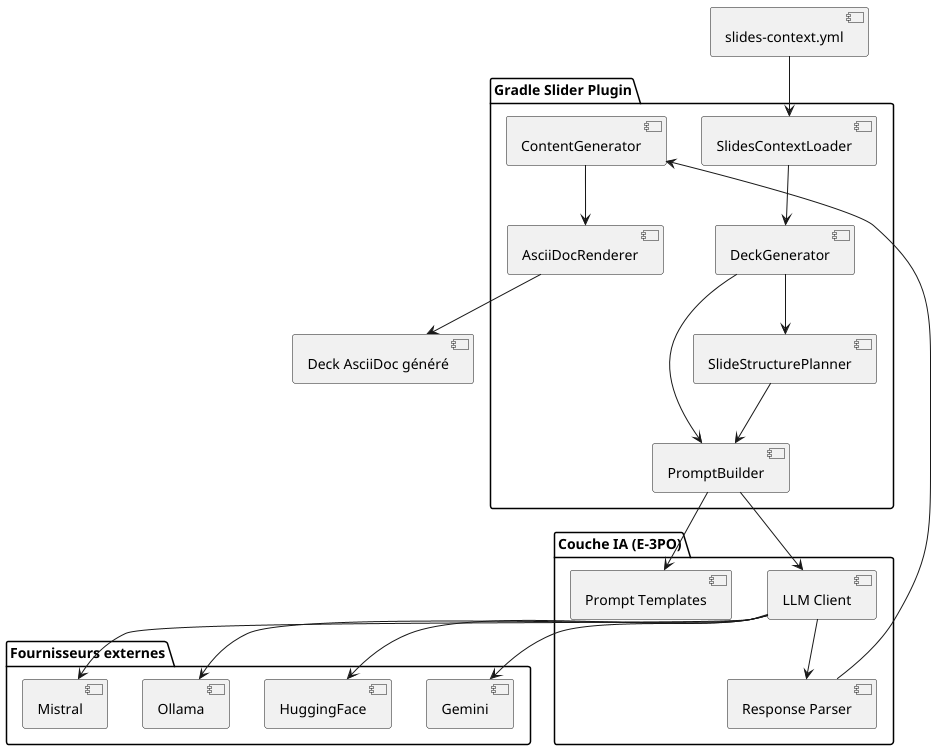

The diagram above was rendered by PlantUML. Its source (embedded in the PNG):
@startuml
skinparam componentStyle uml2

package "Gradle Slider Plugin" {
  component "DeckGenerator" as Generator
  component "PromptBuilder" as PB
  component "SlidesContextLoader" as Loader
  component "SlideStructurePlanner" as Planner
  component "ContentGenerator" as CG
  component "AsciiDocRenderer" as Renderer
}

package "Couche IA (E-3PO)" {
  component "LLM Client" as Client
  component "Prompt Templates" as Templates
  component "Response Parser" as Parser
}

package "Fournisseurs externes" {
  component "Ollama"
  component "Mistral"
  component "Gemini"
  component "HuggingFace"
}

component "slides-context.yml" as Config
component "Deck AsciiDoc généré" as Output

Config --> Loader
Loader --> Generator
Generator --> PB
Generator --> Planner
Planner --> PB
PB --> Templates
PB --> Client
Client --> Ollama
Client --> Mistral
Client --> Gemini
Client --> HuggingFace
Client --> Parser
Parser --> CG
CG --> Renderer
Renderer --> Output
@enduml